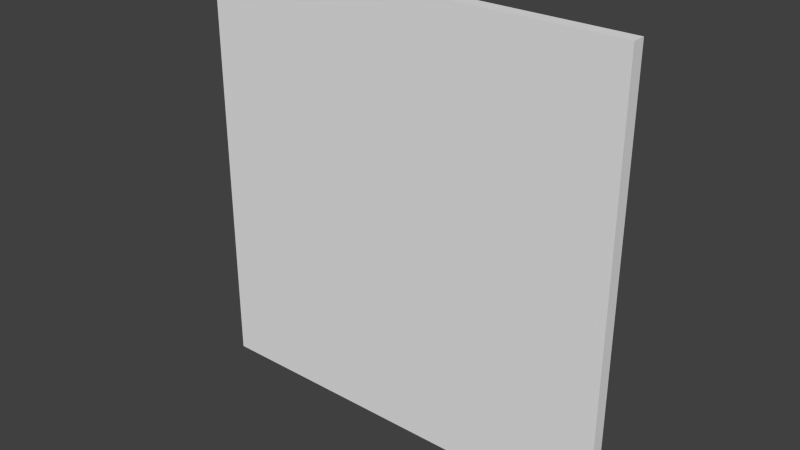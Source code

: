 # Source: painting32x32_6f.blend  (saved by Blender 2.76.0; exported with 4.5.12 LTS)
import bpy
from mathutils import Matrix  # noqa: F401  (used for matrix-valued properties, if any)

bpy.ops.wm.read_factory_settings(use_empty=True)
scene = bpy.context.scene
scene.name = 'Scene'

# ---- collections
col_collection_1 = bpy.data.collections.new('Collection 1'); scene.collection.children.link(col_collection_1)

# ---- world
world_world = bpy.data.worlds.new('World'); scene.world = world_world
world_world.color = (0.05088, 0.05088, 0.05088)
world_world.use_sun_shadow = False
world_world.sun_shadow_jitter_overblur = 0.0
world_world.cycles.sampling_method = 'MANUAL'
world_world.cycles.sample_map_resolution = 256

# ---- meshes
me_cube = bpy.data.meshes.new('Cube')
me_cube.from_pydata([(-1.0, -1.0, -1.0), (-1.0, -1.0, 1.0), (-1.0, 1.0, -1.0), (-1.0, 1.0, 1.0), (1.0, -1.0, -1.0), (1.0, -1.0, 1.0), (1.0, 1.0, -1.0), (1.0, 1.0, 1.0)], [], [(1, 3, 2, 0), (3, 7, 6, 2), (7, 5, 4, 6), (5, 1, 0, 4), (0, 2, 6, 4), (5, 7, 3, 1)])
_uv = me_cube.uv_layers.new(name='UVMap')
_uv.uv.foreach_set('vector', [0.8789, 1.0, 0.875, 1.0, 0.875, 0.875, 0.8789, 0.875, 0.75, 0.5, 0.625, 0.5, 0.625, 0.375, 0.75, 0.375, 0.8789, 1.0, 0.875, 1.0, 0.875, 0.875, 0.8789, 0.875, 1.0, 1.0, 0.875, 1.0, 0.875, 0.875, 1.0, 0.875, 0.8789, 1.0, 0.875, 1.0, 0.875, 0.875, 0.8789, 0.875, 0.8789, 1.0, 0.875, 1.0, 0.875, 0.875, 0.8789, 0.875])
me_cube.use_remesh_preserve_volume = False
me_cube.use_remesh_preserve_attributes = False
me_cube.use_mirror_vertex_groups = False
me_cube.update()

# ---- objects
ob_cube = bpy.data.objects.new('Cube', me_cube)

# ---- transforms, parenting, visibility, modifiers, constraints
ob_cube.location = (-0.5, -0.4639, 0.5)
ob_cube.scale = (0.9966, 0.03114, 0.9966)
ob_cube.lineart.crease_threshold = 0.0

# ---- collection membership
col_collection_1.objects.link(ob_cube)

# ---- scene / render settings (as saved in the file)
scene.frame_start = 1; scene.frame_end = 250; scene.frame_set(0)
scene.render.engine = 'BLENDER_EEVEE_NEXT'
scene.render.resolution_percentage = 50
scene.render.dither_intensity = 0.0
scene.render.film_transparent = True
scene.cycles.use_denoising = False
scene.cycles.samples = 10
scene.cycles.sampling_pattern = 'TABULATED_SOBOL'
scene.cycles.light_sampling_threshold = 0.0
scene.cycles.use_adaptive_sampling = False
scene.cycles.use_light_tree = False
scene.cycles.blur_glossy = 0.0
scene.cycles.pixel_filter_type = 'GAUSSIAN'
scene.cycles.sample_clamp_indirect = 0.0
scene.view_settings.view_transform = 'Standard'
bpy.context.view_layer.update()

# ---- added for rendering (the .blend has no active camera and no usable light): camera, sun
cam_auto = bpy.data.cameras.new('AutoCamera')
cam_auto.lens = 50.0
cam_auto.sensor_width = 36.0
cam_auto.clip_end = 1000.0
ob_auto_camera = bpy.data.objects.new('AutoCamera', cam_auto)
scene.collection.objects.link(ob_auto_camera)
ob_auto_camera.location = (2.10858, -3.59417, 2.58686)
ob_auto_camera.rotation_euler = (1.09748, -7.21219e-08, 0.694738)
scene.camera = ob_auto_camera
light_auto_sun = bpy.data.lights.new('AutoSun', 'SUN')
light_auto_sun.energy = 3.0
light_auto_sun.angle = 0.0523599
ob_auto_sun = bpy.data.objects.new('AutoSun', light_auto_sun)
scene.collection.objects.link(ob_auto_sun)
ob_auto_sun.rotation_euler = (0.872665, 0.174533, 0.523599)
bpy.context.view_layer.update()
